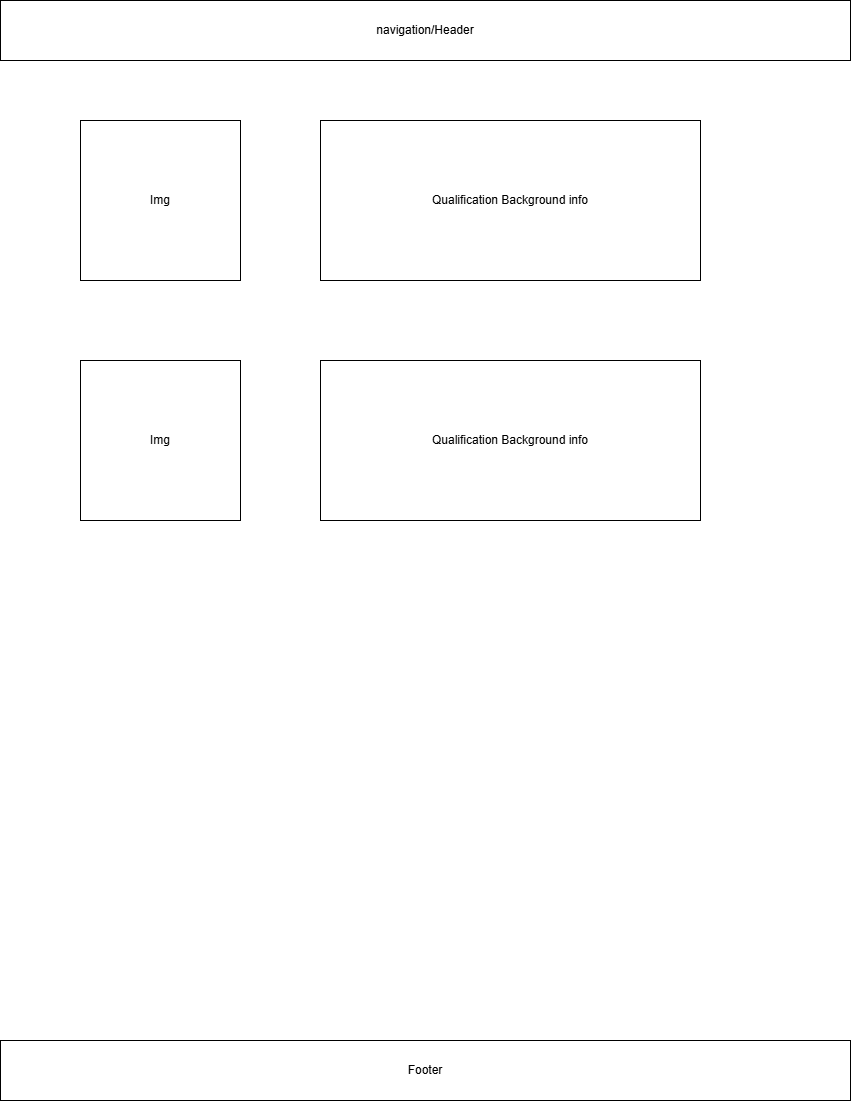

The diagram above was exported from draw.io. Its source (the exported page's mxGraphModel, read from the mxfile embedded in the PNG):
<mxGraphModel dx="902" dy="482" grid="1" gridSize="10" guides="1" tooltips="1" connect="1" arrows="1" fold="1" page="1" pageScale="1" pageWidth="850" pageHeight="1100" math="0" shadow="0">
  <root>
    <mxCell id="0" />
    <mxCell id="1" parent="0" />
    <mxCell id="vAhQbjst4-we7Qw4YvAH-1" value="navigation/Header" style="rounded=0;whiteSpace=wrap;html=1;" vertex="1" parent="1">
      <mxGeometry width="850" height="60" as="geometry" />
    </mxCell>
    <mxCell id="vAhQbjst4-we7Qw4YvAH-2" value="Footer" style="rounded=0;whiteSpace=wrap;html=1;" vertex="1" parent="1">
      <mxGeometry y="1040" width="850" height="60" as="geometry" />
    </mxCell>
    <mxCell id="vAhQbjst4-we7Qw4YvAH-3" value="Img" style="whiteSpace=wrap;html=1;aspect=fixed;" vertex="1" parent="1">
      <mxGeometry x="80" y="120" width="160" height="160" as="geometry" />
    </mxCell>
    <mxCell id="vAhQbjst4-we7Qw4YvAH-4" value="Img" style="whiteSpace=wrap;html=1;aspect=fixed;" vertex="1" parent="1">
      <mxGeometry x="80" y="360" width="160" height="160" as="geometry" />
    </mxCell>
    <mxCell id="vAhQbjst4-we7Qw4YvAH-5" value="Qualification Background info" style="rounded=0;whiteSpace=wrap;html=1;" vertex="1" parent="1">
      <mxGeometry x="320" y="120" width="380" height="160" as="geometry" />
    </mxCell>
    <mxCell id="vAhQbjst4-we7Qw4YvAH-6" value="Qualification Background info" style="rounded=0;whiteSpace=wrap;html=1;" vertex="1" parent="1">
      <mxGeometry x="320" y="360" width="380" height="160" as="geometry" />
    </mxCell>
  </root>
</mxGraphModel>